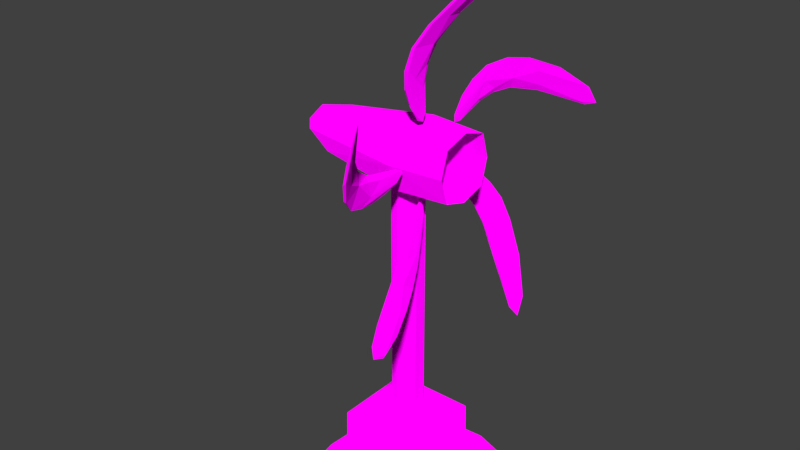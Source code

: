 # Source: windturbine.blend  (saved by Blender 2.78.0; exported with 4.5.12 LTS)
import bpy
from mathutils import Matrix  # noqa: F401  (used for matrix-valued properties, if any)

bpy.ops.wm.read_factory_settings(use_empty=True)
scene = bpy.context.scene
scene.name = 'Scene'

# ---- collections
col_collection_1 = bpy.data.collections.new('Collection 1'); scene.collection.children.link(col_collection_1)

# ---- images (referenced by path relative to the original .blend; pixels are not part of the script)
import os
ASSET_DIR = os.environ.get("B2B_ASSET_DIR", "")  # directory of the original .blend (textures are referenced by path, not embedded)
HERE = os.path.dirname(os.path.abspath(__file__))  # packed textures are extracted next to this script under _unpacked/

def load_image(name, relpath, width, height, colorspace="sRGB"):
    """Load a texture the original file referenced (path relative to the .blend, or extracted next to this script)."""
    p = next((c for c in (os.path.join(HERE, relpath), os.path.join(ASSET_DIR, relpath)) if relpath and os.path.exists(c)), "")
    if p:
        img = bpy.data.images.load(p, check_existing=True)
        img.name = name
    else:  # same state as the original file: an image datablock whose file is absent (Cycles renders it pink)
        img = bpy.data.images.new(name, width, height)
        img.source = "FILE"
        img.filepath = "//" + (relpath or name)
    img.colorspace_settings.name = colorspace
    return img
img_colormaphighres_png = load_image('ColorMapHighRes.png', 'Textures/ColorMapHighRes.png', 1024, 1024, 'sRGB')

# ---- materials (node trees are filled in below, after node groups)
mat_multicolormat = bpy.data.materials.new('MultiColorMat')
mat_multicolormat.alpha_threshold = 0.0
mat_multicolormat.roughness = 0.5

# ---- material node trees
mat_multicolormat.use_nodes = True; mat_multicolormat.node_tree.nodes.clear()
_N = mat_multicolormat.node_tree.nodes; _L = mat_multicolormat.node_tree.links
n0 = _N.new('ShaderNodeOutputMaterial'); n0.name = 'Material Output'; n0.location = (300, 300)
n1 = _N.new('ShaderNodeTexImage'); n1.name = 'Image Texture'; n1.location = (-230, 295)
n1.width = 140
n1.image = img_colormaphighres_png
n1.interpolation = 'Closest'
n2 = _N.new('ShaderNodeBsdfDiffuse'); n2.name = 'Diffuse BSDF'; n2.location = (10, 300)
_L.new(n2.outputs[0], n0.inputs[0])
_L.new(n1.outputs[0], n2.inputs[0])
_L.new(n1.outputs[1], n2.inputs[1])
n0.is_active_output = True

# ---- world
world_world = bpy.data.worlds.new('World'); scene.world = world_world
world_world.color = (0.05088, 0.05088, 0.05088)
world_world.use_sun_shadow = False
world_world.sun_shadow_jitter_overblur = 0.0
world_world.cycles.sampling_method = 'MANUAL'

# ---- meshes
me_cube_013 = bpy.data.meshes.new('Cube.013')
me_cube_013.from_pydata([(-0.6964, -0.5, -2.541), (-0.5972, -0.4008, -2.378), (-0.6964, 0.5, -2.541), (-0.5457, 0.3493, -2.368), (0.3036, -0.5, -2.541), (0.2044, -0.4008, -2.378), (0.3036, 0.5, -2.541), (0.2044, 0.4008, -2.378), (-0.5126, -0.3162, -2.378), (0.1198, 0.3162, -2.378), (0.1198, -0.3162, -2.378), (-0.5083, -0.3131, -2.092), (-0.5083, 0.3101, -2.089), (0.1155, 0.3131, -2.092), (0.1154, -0.3101, -2.089)], [], [(3, 9, 7), (6, 2, 3, 7), (4, 6, 7, 5), (0, 4, 5, 1), (0, 2, 6, 4), (8, 1, 5, 10), (10, 5, 7, 9), (2, 0, 1, 3), (11, 8, 10, 14), (1, 8, 3), (14, 13, 12, 11), (13, 9, 3, 12), (14, 10, 9, 13), (12, 3, 8, 11)])
_uv = me_cube_013.uv_layers.new(name='UVMap')
_uv.uv.foreach_set('vector', [0.6081, 0.591, 0.6457, 0.5891, 0.6505, 0.5939, 0.7215, 0.5939, 0.7215, 0.6491, 0.7116, 0.6389, 0.7122, 0.5982, 0.7116, 0.7055, 0.7116, 0.6491, 0.7212, 0.6545, 0.7212, 0.6998, 0.6605, 0.67, 0.6605, 0.7264, 0.651, 0.7211, 0.651, 0.6759, 0.6052, 0.5486, 0.6052, 0.6051, 0.5487, 0.6051, 0.5487, 0.5486, 0.61, 0.5534, 0.6052, 0.5486, 0.6505, 0.5486, 0.6457, 0.5534, 0.6457, 0.5534, 0.6505, 0.5486, 0.6505, 0.5939, 0.6457, 0.5891, 0.5816, 0.6427, 0.5816, 0.6992, 0.5722, 0.6937, 0.5716, 0.6513, 0.5879, 0.6424, 0.6041, 0.6422, 0.6041, 0.6779, 0.5878, 0.6776, 0.6052, 0.5486, 0.61, 0.5534, 0.6081, 0.591, 0.6505, 0.5838, 0.6505, 0.5486, 0.6857, 0.5488, 0.6857, 0.584, 0.5878, 0.6056, 0.6039, 0.6051, 0.6039, 0.6422, 0.5881, 0.64, 0.6857, 0.5489, 0.702, 0.5486, 0.702, 0.5843, 0.6859, 0.5841, 0.5719, 0.6071, 0.5878, 0.6051, 0.5878, 0.6427, 0.5716, 0.6423])
me_cube_013.materials.append(mat_multicolormat)
me_cube_013.use_remesh_preserve_volume = False
me_cube_013.use_remesh_preserve_attributes = False
me_cube_013.use_mirror_vertex_groups = False
me_cube_013.update()
me_cube_015 = bpy.data.meshes.new('Cube.015')
me_cube_015.from_pydata([(0.5713, -1.632, 0.7771), (0.5713, -1.479, 1.13), (-0.02433, -0.3108, -0.08466), (-0.02433, -0.3108, 0.08466), (0.604, -1.632, 0.7771), (0.604, -1.479, 1.13), (0.02433, -0.3108, -0.08466), (0.02433, -0.3108, 0.08466), (-0.0553, -1.213, -0.2577), (-0.0553, -1.097, 0.1092), (0.0553, -1.213, -0.2577), (0.0553, -1.097, 0.1092)], [], [(8, 9, 3, 2), (2, 3, 7, 6), (10, 11, 5, 4), (4, 5, 1, 0), (8, 10, 4, 0), (11, 9, 1, 5), (7, 3, 9, 11), (2, 6, 10, 8), (6, 7, 11, 10), (0, 1, 9, 8)])
_uv = me_cube_015.uv_layers.new(name='UVMap')
_uv.uv.foreach_set('vector', [0.1134, 0.9154, 0.1476, 0.9009, 0.1892, 0.9416, 0.1764, 0.9511, 0.09821, 0.7849, 0.111, 0.7945, 0.11, 0.7972, 0.09722, 0.7875, 0.03205, 0.8299, 0.0663, 0.8444, 0.1103, 0.9537, 0.07497, 0.9422, 0.1533, 0.7967, 0.1885, 0.7849, 0.1892, 0.7868, 0.154, 0.7986, 0.1134, 0.9154, 0.111, 0.909, 0.1533, 0.7967, 0.154, 0.7986, 0.0663, 0.8444, 0.06853, 0.8384, 0.111, 0.9519, 0.1103, 0.9537, 0.1969, 0.9497, 0.1922, 0.9497, 0.1892, 0.8737, 0.1999, 0.8737, 0.1922, 0.7849, 0.1969, 0.7849, 0.1999, 0.8737, 0.1892, 0.8737, 0.09722, 0.7875, 0.11, 0.7972, 0.0663, 0.8444, 0.03205, 0.8299, 0.154, 0.7986, 0.1892, 0.7868, 0.1476, 0.9009, 0.1134, 0.9154])
me_cube_015.materials.append(mat_multicolormat)
me_cube_015.use_remesh_preserve_volume = False
me_cube_015.use_remesh_preserve_attributes = False
me_cube_015.use_mirror_vertex_groups = False
me_cube_015.update()
me_cube_012 = bpy.data.meshes.new('Cube.012')
me_cube_012.from_pydata([(-0.9575, 0.1342, 0.001626), (-0.1394, 0.272, -2.165e-09), (0.2739, 1.865e-09, 0.2399), (-0.1394, -0.272, 2.165e-09), (-0.1394, -2.165e-09, -0.272), (-0.1394, 2.165e-09, 0.272), (-1.086, 0.0, 0.0), (-0.9575, -0.1342, -0.001626), (-0.9575, -0.001626, 0.1342), (-0.679, 0.0, -0.2029), (0.1453, -0.189, -0.0004243), (0.2739, 0.2399, -2.095e-09), (0.2739, -0.2399, 5.141e-09), (0.2739, -1.865e-09, -0.2399), (0.09999, 0.0, 0.0), (0.1453, 0.0004243, -0.189), (0.1453, -0.0004243, 0.189), (0.1453, 0.189, 0.0004243), (-0.1377, 0.2024, -0.2024), (-0.1377, -0.2024, 0.2024), (-0.9839, 0.0, -0.1175), (-0.7995, 0.1313, -0.1298), (-0.7995, -0.1313, 0.1298), (0.1668, -0.1521, -0.149), (0.1668, 0.149, -0.1521), (-0.1377, -0.2024, -0.2024), (-0.1377, 0.2024, 0.2024), (0.2753, -0.1841, -0.1841), (0.2753, -0.1841, 0.1841), (-0.7995, -0.1298, -0.1313), (-0.7995, 0.1298, 0.1313), (0.2753, 0.1841, 0.1841), (0.2753, 0.1841, -0.1841), (0.1668, 0.1521, 0.149), (0.1668, -0.149, 0.1521), (-0.1882, 0.1172, -0.06029), (-0.1882, 0.1172, -2.136), (-0.1053, 0.08287, -0.06029), (-0.1053, 0.08287, -2.136), (-0.07142, -0.03715, -0.06029), (-0.07934, -0.05628, -2.136), (-0.1882, -0.1172, -0.06029), (-0.1882, -0.1172, -2.136), (-0.271, -0.08287, -0.06029), (-0.3049, 0.03715, -0.06029), (-0.3049, -0.03715, -2.136), (-0.271, 0.08287, -2.136)], [], [(1, 0, 30, 26), (9, 29, 20), (21, 0, 1, 18), (31, 11, 1, 26), (32, 18, 1, 11), (27, 12, 3, 25), (28, 19, 3, 12), (32, 13, 4, 18), (27, 25, 4, 13), (31, 26, 5, 2), (28, 2, 5, 19), (7, 6, 20, 29), (8, 6, 7, 22), (0, 6, 8, 30), (20, 6, 0, 21), (3, 7, 29, 25), (22, 7, 3, 19), (5, 8, 22, 19), (30, 8, 5, 26), (4, 9, 21, 18), (29, 9, 4, 25), (12, 10, 34, 28), (9, 20, 21), (23, 10, 12, 27), (24, 17, 14, 15), (33, 16, 14, 17), (34, 10, 14, 16), (23, 15, 14, 10), (13, 15, 23, 27), (24, 15, 13, 32), (2, 16, 33, 31), (34, 16, 2, 28), (11, 17, 24, 32), (33, 17, 11, 31), (37, 38, 36, 35), (45, 43, 44), (39, 40, 38, 37), (41, 42, 40, 39), (43, 45, 42, 41), (35, 36, 46, 44), (45, 46, 36, 38, 40, 42), (45, 44, 46), (43, 41, 39, 37, 35, 44)])
_uv = me_cube_012.uv_layers.new(name='UVMap')
_uv.uv.foreach_set('vector', [0.5601, 0.6485, 0.5604, 0.6051, 0.5677, 0.6139, 0.5716, 0.6495, 0.6167, 0.6168, 0.6093, 0.61, 0.6167, 0.5996, 0.553, 0.6139, 0.5604, 0.6051, 0.5601, 0.6485, 0.5487, 0.6495, 0.5705, 0.6725, 0.5601, 0.6717, 0.5601, 0.6485, 0.5716, 0.6495, 0.5497, 0.6725, 0.5487, 0.6495, 0.5601, 0.6485, 0.5601, 0.6717, 0.6728, 0.67, 0.6626, 0.6697, 0.6626, 0.6463, 0.6738, 0.6466, 0.652, 0.67, 0.651, 0.6466, 0.6626, 0.6463, 0.6626, 0.6697, 0.6271, 0.6707, 0.6167, 0.6706, 0.6167, 0.6473, 0.6281, 0.6474, 0.6063, 0.6707, 0.6052, 0.6474, 0.6167, 0.6473, 0.6167, 0.6706, 0.6291, 0.6702, 0.6281, 0.6468, 0.6395, 0.6466, 0.6395, 0.67, 0.6499, 0.6702, 0.6395, 0.67, 0.6395, 0.6466, 0.651, 0.6468, 0.6091, 0.6012, 0.6167, 0.5939, 0.6167, 0.5996, 0.6093, 0.61, 0.654, 0.6011, 0.6615, 0.5939, 0.6621, 0.6007, 0.6547, 0.6096, 0.632, 0.6011, 0.6396, 0.5939, 0.6396, 0.6008, 0.6322, 0.6097, 0.6167, 0.5996, 0.6167, 0.5939, 0.6243, 0.6012, 0.6241, 0.61, 0.6626, 0.6463, 0.6621, 0.6007, 0.6694, 0.6096, 0.6738, 0.6466, 0.6547, 0.6096, 0.6621, 0.6007, 0.6626, 0.6463, 0.651, 0.6466, 0.6395, 0.6466, 0.6396, 0.6008, 0.647, 0.6097, 0.651, 0.6468, 0.6322, 0.6097, 0.6396, 0.6008, 0.6395, 0.6466, 0.6281, 0.6468, 0.6167, 0.6473, 0.6167, 0.6168, 0.6241, 0.61, 0.6281, 0.6474, 0.6093, 0.61, 0.6167, 0.6168, 0.6167, 0.6473, 0.6052, 0.6474, 0.6682, 0.6803, 0.6605, 0.6808, 0.6607, 0.6722, 0.667, 0.67, 0.6167, 0.6168, 0.6167, 0.5996, 0.6241, 0.61, 0.6617, 0.6892, 0.6605, 0.6808, 0.6682, 0.6803, 0.6682, 0.6908, 0.6281, 0.6868, 0.6281, 0.6778, 0.6384, 0.6803, 0.6357, 0.6908, 0.6323, 0.6703, 0.6411, 0.6702, 0.6384, 0.6803, 0.6281, 0.6778, 0.6488, 0.6744, 0.6488, 0.6832, 0.6384, 0.6803, 0.6411, 0.6702, 0.6446, 0.6909, 0.6357, 0.6908, 0.6384, 0.6803, 0.6488, 0.6832, 0.5561, 0.6829, 0.5487, 0.683, 0.5498, 0.6743, 0.556, 0.6725, 0.5499, 0.6914, 0.5487, 0.683, 0.5561, 0.6829, 0.5561, 0.6933, 0.5634, 0.6829, 0.5561, 0.6829, 0.5573, 0.6743, 0.5635, 0.6725, 0.5573, 0.6913, 0.5561, 0.6829, 0.5634, 0.6829, 0.5635, 0.6933, 0.6249, 0.6813, 0.6175, 0.6811, 0.6186, 0.6724, 0.6249, 0.6707, 0.6185, 0.6894, 0.6175, 0.6811, 0.6249, 0.6813, 0.6247, 0.6915, 0.6969, 0.594, 0.6969, 0.7112, 0.6919, 0.7112, 0.6919, 0.594, 0.7048, 0.7112, 0.7048, 0.5939, 0.7116, 0.5941, 0.698, 0.7108, 0.6969, 0.5939, 0.7048, 0.594, 0.7048, 0.7109, 0.6796, 0.711, 0.6801, 0.5939, 0.6865, 0.5941, 0.6865, 0.7113, 0.675, 0.7111, 0.6738, 0.5942, 0.6801, 0.5939, 0.6796, 0.711, 0.6919, 0.594, 0.6919, 0.7112, 0.6878, 0.7112, 0.6865, 0.5939, 0.6119, 0.6707, 0.6175, 0.6751, 0.6175, 0.6802, 0.6139, 0.6838, 0.6061, 0.6821, 0.6052, 0.6751, 0.7048, 0.7112, 0.7116, 0.5941, 0.7116, 0.7113, 0.5944, 0.6779, 0.5987, 0.6807, 0.5987, 0.6886, 0.592, 0.6909, 0.5878, 0.6881, 0.5878, 0.6802])
me_cube_012.materials.append(mat_multicolormat)
me_cube_012.use_remesh_preserve_volume = False
me_cube_012.use_remesh_preserve_attributes = False
me_cube_012.use_mirror_vertex_groups = False
me_cube_012.update()

# ---- objects
ob_commonwindturbine = bpy.data.objects.new('CommonWindTurbine', None)
ob_windturbine_001 = bpy.data.objects.new('WindTurbine.001', me_cube_013)
ob_empty = bpy.data.objects.new('Empty', None)
ob_windturbine_wing = bpy.data.objects.new('WindTurbine Wing', me_cube_015)
ob_windturbine = bpy.data.objects.new('WindTurbine', me_cube_012)

# ---- transforms, parenting, visibility, modifiers, constraints
ob_commonwindturbine.location = (0.0, 0.0, 0.0)
ob_commonwindturbine.empty_image_offset = (0.0, 0.0)
ob_commonwindturbine.lineart.crease_threshold = 0.0
ob_windturbine_001.parent = ob_commonwindturbine
ob_windturbine_001.location = (0.1964, 0.0, 2.541)
ob_windturbine_001.lineart.crease_threshold = 0.0
ob_empty.parent = ob_commonwindturbine
ob_empty.location = (0.1964, 0.0, 2.541)
ob_empty.rotation_euler = (-1.269, -2.12e-16, 1.561e-16)
ob_empty.scale = (0.7669, 0.7669, 0.7669)
ob_empty.empty_image_offset = (0.0, 0.0)
ob_empty.lineart.crease_threshold = 0.0
ob_windturbine_wing.parent = ob_commonwindturbine
ob_windturbine_wing.location = (0.1964, 0.0, 2.541)
ob_windturbine_wing.scale = (0.7669, 0.7669, 0.7669)
ob_windturbine_wing.lineart.crease_threshold = 0.0
_m = ob_windturbine_wing.modifiers.new('Array', 'ARRAY')
_m.count = 5
_m.use_constant_offset = True
_m.constant_offset_displace = (0.0, 0.0, 0.0)
_m.use_relative_offset = False
_m.relative_offset_displace = (0.0, 0.0, 0.0)
_m.use_object_offset = True
_m.offset_object = ob_empty
_m = ob_windturbine_wing.modifiers.new('Subsurf', 'SUBSURF')
_m.uv_smooth = 'PRESERVE_CORNERS'
_m.quality = 2
_m.show_only_control_edges = False
_m = ob_windturbine_wing.modifiers.new('Decimate', 'DECIMATE')
_m.ratio = 0.2446
ob_windturbine.parent = ob_commonwindturbine
ob_windturbine.location = (0.1964, 0.0, 2.541)
ob_windturbine.lineart.crease_threshold = 0.0

# ---- collection membership
col_collection_1.objects.link(ob_commonwindturbine)
col_collection_1.objects.link(ob_windturbine_001)
col_collection_1.objects.link(ob_empty)
col_collection_1.objects.link(ob_windturbine_wing)
col_collection_1.objects.link(ob_windturbine)

# ---- scene / render settings (as saved in the file)
scene.frame_start = 1; scene.frame_end = 250; scene.frame_set(1)
scene.render.engine = 'CYCLES'
scene.render.resolution_percentage = 50
scene.render.dither_intensity = 0.0
scene.cycles.use_denoising = False
scene.cycles.samples = 128
scene.cycles.sampling_pattern = 'TABULATED_SOBOL'
scene.cycles.light_sampling_threshold = 0.0
scene.cycles.use_adaptive_sampling = False
scene.cycles.use_light_tree = False
scene.cycles.blur_glossy = 0.0
scene.cycles.sample_clamp_indirect = 0.0
scene.view_settings.view_transform = 'Standard'
bpy.context.view_layer.update()

# ---- added for rendering (the .blend has no active camera and no usable light): camera, sun
cam_auto = bpy.data.cameras.new('AutoCamera')
cam_auto.lens = 50.0
cam_auto.sensor_width = 36.0
cam_auto.clip_end = 1000.0
ob_auto_camera = bpy.data.objects.new('AutoCamera', cam_auto)
scene.collection.objects.link(ob_auto_camera)
ob_auto_camera.location = (4.26701, -5.19868, 5.43135)
ob_auto_camera.rotation_euler = (1.09748, -7.21219e-08, 0.694738)
scene.camera = ob_auto_camera
light_auto_sun = bpy.data.lights.new('AutoSun', 'SUN')
light_auto_sun.energy = 3.0
light_auto_sun.angle = 0.0523599
ob_auto_sun = bpy.data.objects.new('AutoSun', light_auto_sun)
scene.collection.objects.link(ob_auto_sun)
ob_auto_sun.rotation_euler = (0.872665, 0.174533, 0.523599)
bpy.context.view_layer.update()
